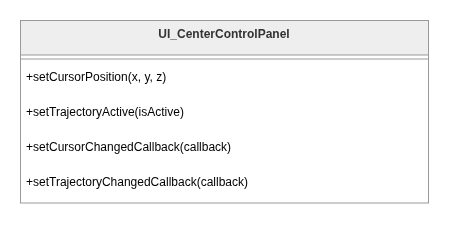

The diagram above was exported from draw.io. Its source (the exported page's mxGraphModel, read from the mxfile embedded in the PNG):
<mxGraphModel dx="1885" dy="960" grid="1" gridSize="10" guides="1" tooltips="1" connect="1" arrows="1" fold="1" page="1" pageScale="1" pageWidth="850" pageHeight="1100" math="0" shadow="0">
  <root>
    <mxCell id="0" />
    <mxCell id="1" parent="0" />
    <mxCell id="2" parent="1" style="swimlane;fontStyle=1;align=center;verticalAlign=top;childLayout=stackLayout;horizontal=1;startSize=34.54545454545455;horizontalStack=0;resizeParent=1;resizeParentMax=0;resizeLast=0;collapsible=0;marginBottom=0;fillColor=light-dark(#eeeeee,#1f2020);strokeColor=light-dark(#999999,#cccccc);fontColor=light-dark(#333333,#cccccc);swimlaneFillColor=default;" value="UI_CenterControlPanel" vertex="1">
      <mxGeometry height="182.54545454545456" width="408" x="280" y="480" as="geometry" />
    </mxCell>
    <mxCell id="3" parent="2" style="line;strokeWidth=1;fillColor=none;align=left;verticalAlign=middle;spacingTop=-1;spacingLeft=3;spacingRight=3;rotatable=0;labelPosition=right;points=[];portConstraint=eastwest;strokeColor=inherit;swimlaneFillColor=default;" vertex="1">
      <mxGeometry height="8" width="408" y="34.54545454545455" as="geometry" />
    </mxCell>
    <mxCell id="4" parent="2" style="text;strokeColor=none;fillColor=none;align=left;verticalAlign=top;spacingLeft=4;spacingRight=4;overflow=hidden;rotatable=0;points=[[0,0.5],[1,0.5]];portConstraint=eastwest;swimlaneFillColor=default;" value="+setCursorPosition(x, y, z)" vertex="1">
      <mxGeometry height="35" width="408" y="42.54545454545455" as="geometry" />
    </mxCell>
    <mxCell id="5" parent="2" style="text;strokeColor=none;fillColor=none;align=left;verticalAlign=top;spacingLeft=4;spacingRight=4;overflow=hidden;rotatable=0;points=[[0,0.5],[1,0.5]];portConstraint=eastwest;swimlaneFillColor=default;" value="+setTrajectoryActive(isActive)" vertex="1">
      <mxGeometry height="35" width="408" y="77.54545454545455" as="geometry" />
    </mxCell>
    <mxCell id="6" parent="2" style="text;strokeColor=none;fillColor=none;align=left;verticalAlign=top;spacingLeft=4;spacingRight=4;overflow=hidden;rotatable=0;points=[[0,0.5],[1,0.5]];portConstraint=eastwest;swimlaneFillColor=default;" value="+setCursorChangedCallback(callback)" vertex="1">
      <mxGeometry height="35" width="408" y="112.54545454545455" as="geometry" />
    </mxCell>
    <mxCell id="7" parent="2" style="text;strokeColor=none;fillColor=none;align=left;verticalAlign=top;spacingLeft=4;spacingRight=4;overflow=hidden;rotatable=0;points=[[0,0.5],[1,0.5]];portConstraint=eastwest;swimlaneFillColor=default;" value="+setTrajectoryChangedCallback(callback)" vertex="1">
      <mxGeometry height="35" width="408" y="147.54545454545456" as="geometry" />
    </mxCell>
  </root>
</mxGraphModel>